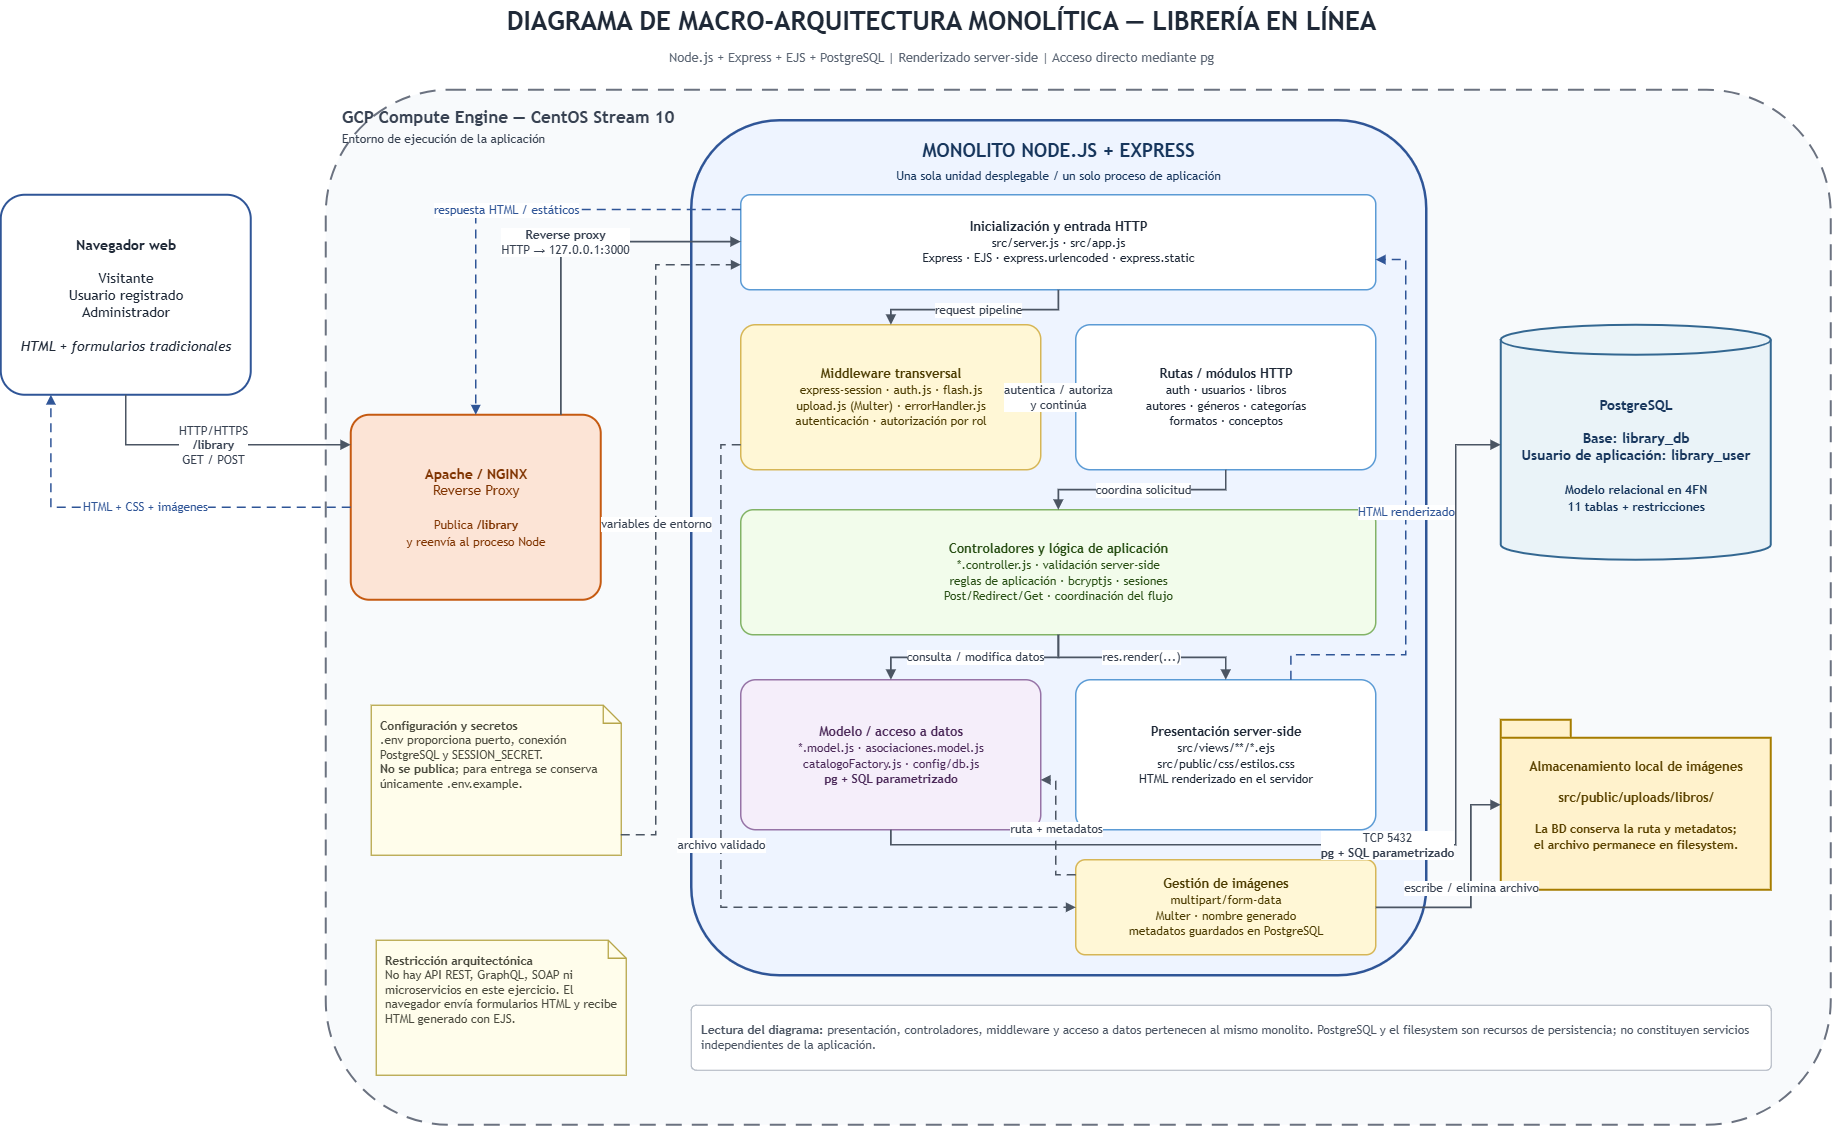

The diagram above was exported from draw.io. Its source (the exported page's mxGraphModel, read from the mxfile embedded in the PNG):
<mxGraphModel dx="2943" dy="1506" grid="1" gridSize="10" guides="1" tooltips="1" connect="1" arrows="1" fold="1" page="1" pageScale="1" pageWidth="827" pageHeight="1169" math="0" shadow="0">
  <root>
    <mxCell id="0" />
    <mxCell id="1" parent="0" />
    <mxCell id="Hp5JbxiNsERqEYglhAD4-1" parent="1" style="text;html=1;align=center;verticalAlign=middle;fontStyle=1;fontSize=26;fontFamily=Trebuchet MS,Verdana,Arial,sans-serif;fontColor=#1F2937;" value="DIAGRAMA DE MACRO-ARQUITECTURA MONOLÍTICA — LIBRERÍA EN LÍNEA" vertex="1">
      <mxGeometry height="42" width="1180" x="360" y="25" as="geometry" />
    </mxCell>
    <mxCell id="Hp5JbxiNsERqEYglhAD4-2" parent="1" style="text;html=1;align=center;verticalAlign=middle;fontSize=13;fontFamily=Trebuchet MS,Verdana,Arial,sans-serif;fontColor=#5B6573;" value="Node.js + Express + EJS + PostgreSQL | Renderizado server-side | Acceso directo mediante pg" vertex="1">
      <mxGeometry height="28" width="1040" x="430" y="68" as="geometry" />
    </mxCell>
    <mxCell id="Hp5JbxiNsERqEYglhAD4-3" parent="1" style="rounded=1;whiteSpace=wrap;html=1;arcSize=12;strokeWidth=2;strokeColor=#2F5597;fillColor=#FFFFFF;align=center;verticalAlign=middle;fontSize=14;fontFamily=Trebuchet MS,Verdana,Arial,sans-serif;fontColor=#1F2937;spacing=10;" value="&lt;b&gt;Navegador web&lt;/b&gt;&lt;br&gt;&lt;br&gt;Visitante&lt;br&gt;Usuario registrado&lt;br&gt;Administrador&lt;br&gt;&lt;br&gt;&lt;i&gt;HTML + formularios tradicionales&lt;/i&gt;" vertex="1">
      <mxGeometry height="200" width="250" x="10" y="220" as="geometry" />
    </mxCell>
    <mxCell id="Hp5JbxiNsERqEYglhAD4-4" parent="1" style="rounded=1;whiteSpace=wrap;html=1;arcSize=12;dashed=1;dashPattern=8 5;strokeWidth=2;strokeColor=#6B7280;fillColor=#F8FAFC;verticalAlign=top;align=left;spacingTop=10;spacingLeft=14;fontStyle=1;fontSize=17;fontFamily=Trebuchet MS,Verdana,Arial,sans-serif;fontColor=#374151;" value="&lt;b&gt;GCP Compute Engine — CentOS Stream 10&lt;/b&gt;&lt;br&gt;&lt;font style='font-size:12px;font-weight:normal'&gt;Entorno de ejecución de la aplicación&lt;/font&gt;" vertex="1">
      <mxGeometry height="1035" width="1505" x="335" y="115" as="geometry" />
    </mxCell>
    <mxCell id="Hp5JbxiNsERqEYglhAD4-5" parent="1" style="rounded=1;whiteSpace=wrap;html=1;arcSize=10;strokeWidth=2;strokeColor=#C55A11;fillColor=#FCE4D6;align=center;verticalAlign=middle;fontSize=14;fontFamily=Trebuchet MS,Verdana,Arial,sans-serif;fontColor=#7F3300;spacing=9;" value="&lt;b&gt;Apache / NGINX&lt;/b&gt;&lt;br&gt;Reverse Proxy&lt;br&gt;&lt;br&gt;&lt;font style='font-size:12px'&gt;Publica &lt;b&gt;/library&lt;/b&gt;&lt;br&gt;y reenvía al proceso Node&lt;/font&gt;" vertex="1">
      <mxGeometry height="185" width="250" x="360" y="440" as="geometry" />
    </mxCell>
    <mxCell id="Hp5JbxiNsERqEYglhAD4-6" parent="1" style="rounded=1;whiteSpace=wrap;html=1;arcSize=12;strokeWidth=2.5;strokeColor=#2F5597;fillColor=#EEF4FF;verticalAlign=top;align=center;spacingTop=12;fontStyle=1;fontSize=19;fontFamily=Trebuchet MS,Verdana,Arial,sans-serif;fontColor=#17365D;" value="&lt;b&gt;MONOLITO NODE.JS + EXPRESS&lt;/b&gt;&lt;br&gt;&lt;font style='font-size:12px;font-weight:normal'&gt;Una sola unidad desplegable / un solo proceso de aplicación&lt;/font&gt;" vertex="1">
      <mxGeometry height="855" width="735" x="700" y="145" as="geometry" />
    </mxCell>
    <mxCell id="Hp5JbxiNsERqEYglhAD4-7" parent="1" style="rounded=1;whiteSpace=wrap;html=1;arcSize=10;strokeWidth=1.5;strokeColor=#5B9BD5;fillColor=#FFFFFF;align=center;verticalAlign=middle;fontSize=13;fontFamily=Trebuchet MS,Verdana,Arial,sans-serif;fontColor=#1F2937;spacing=8;" value="&lt;b&gt;Inicialización y entrada HTTP&lt;/b&gt;&lt;br&gt;&lt;font style='font-size:12px'&gt;src/server.js · src/app.js&lt;br&gt;Express · EJS · express.urlencoded · express.static&lt;/font&gt;" vertex="1">
      <mxGeometry height="95" width="635" x="750" y="220" as="geometry" />
    </mxCell>
    <mxCell id="Hp5JbxiNsERqEYglhAD4-8" parent="1" style="rounded=1;whiteSpace=wrap;html=1;arcSize=10;strokeWidth=1.5;strokeColor=#D6B656;fillColor=#FFF7D6;align=center;verticalAlign=middle;fontSize=13;fontFamily=Trebuchet MS,Verdana,Arial,sans-serif;fontColor=#4B3B00;spacing=8;" value="&lt;b&gt;Middleware transversal&lt;/b&gt;&lt;br&gt;&lt;font style='font-size:12px'&gt;express-session · auth.js · flash.js&lt;br&gt;upload.js (Multer) · errorHandler.js&lt;br&gt;autenticación · autorización por rol&lt;/font&gt;" vertex="1">
      <mxGeometry height="145" width="300" x="750" y="350" as="geometry" />
    </mxCell>
    <mxCell id="Hp5JbxiNsERqEYglhAD4-9" parent="1" style="rounded=1;whiteSpace=wrap;html=1;arcSize=10;strokeWidth=1.5;strokeColor=#5B9BD5;fillColor=#FFFFFF;align=center;verticalAlign=middle;fontSize=13;fontFamily=Trebuchet MS,Verdana,Arial,sans-serif;fontColor=#1F2937;spacing=8;" value="&lt;b&gt;Rutas / módulos HTTP&lt;/b&gt;&lt;br&gt;&lt;font style='font-size:12px'&gt;auth · usuarios · libros&lt;br&gt;autores · géneros · categorías&lt;br&gt;formatos · conceptos&lt;/font&gt;" vertex="1">
      <mxGeometry height="145" width="300" x="1085" y="350" as="geometry" />
    </mxCell>
    <mxCell id="Hp5JbxiNsERqEYglhAD4-10" parent="1" style="rounded=1;whiteSpace=wrap;html=1;arcSize=10;strokeWidth=1.5;strokeColor=#82B366;fillColor=#F2FCEB;align=center;verticalAlign=middle;fontSize=13;fontFamily=Trebuchet MS,Verdana,Arial,sans-serif;fontColor=#274E13;spacing=8;" value="&lt;b&gt;Controladores y lógica de aplicación&lt;/b&gt;&lt;br&gt;&lt;font style='font-size:12px'&gt;*.controller.js · validación server-side&lt;br&gt;reglas de aplicación · bcryptjs · sesiones&lt;br&gt;Post/Redirect/Get · coordinación del flujo&lt;/font&gt;" vertex="1">
      <mxGeometry height="125" width="635" x="750" y="535" as="geometry" />
    </mxCell>
    <mxCell id="Hp5JbxiNsERqEYglhAD4-11" parent="1" style="rounded=1;whiteSpace=wrap;html=1;arcSize=10;strokeWidth=1.5;strokeColor=#9673A6;fillColor=#F5EEFA;align=center;verticalAlign=middle;fontSize=13;fontFamily=Trebuchet MS,Verdana,Arial,sans-serif;fontColor=#4C2A5A;spacing=8;" value="&lt;b&gt;Modelo / acceso a datos&lt;/b&gt;&lt;br&gt;&lt;font style='font-size:12px'&gt;*.model.js · asociaciones.model.js&lt;br&gt;catalogoFactory.js · config/db.js&lt;br&gt;&lt;b&gt;pg + SQL parametrizado&lt;/b&gt;&lt;/font&gt;" vertex="1">
      <mxGeometry height="150" width="300" x="750" y="705" as="geometry" />
    </mxCell>
    <mxCell id="Hp5JbxiNsERqEYglhAD4-12" parent="1" style="rounded=1;whiteSpace=wrap;html=1;arcSize=10;strokeWidth=1.5;strokeColor=#5B9BD5;fillColor=#FFFFFF;align=center;verticalAlign=middle;fontSize=13;fontFamily=Trebuchet MS,Verdana,Arial,sans-serif;fontColor=#1F2937;spacing=8;" value="&lt;b&gt;Presentación server-side&lt;/b&gt;&lt;br&gt;&lt;font style='font-size:12px'&gt;src/views/**/*.ejs&lt;br&gt;src/public/css/estilos.css&lt;br&gt;HTML renderizado en el servidor&lt;/font&gt;" vertex="1">
      <mxGeometry height="150" width="300" x="1085" y="705" as="geometry" />
    </mxCell>
    <mxCell id="Hp5JbxiNsERqEYglhAD4-13" parent="1" style="rounded=1;whiteSpace=wrap;html=1;arcSize=10;strokeWidth=1.5;strokeColor=#D6B656;fillColor=#FFF7D6;align=center;verticalAlign=middle;fontSize=13;fontFamily=Trebuchet MS,Verdana,Arial,sans-serif;fontColor=#4B3B00;spacing=8;" value="&lt;b&gt;Gestión de imágenes&lt;/b&gt;&lt;br&gt;&lt;font style='font-size:12px'&gt;multipart/form-data&lt;br&gt;Multer · nombre generado&lt;br&gt;metadatos guardados en PostgreSQL&lt;/font&gt;" vertex="1">
      <mxGeometry height="95" width="300" x="1085" y="885" as="geometry" />
    </mxCell>
    <mxCell id="Hp5JbxiNsERqEYglhAD4-14" parent="1" style="shape=cylinder3;whiteSpace=wrap;html=1;boundedLbl=1;backgroundOutline=1;size=15;strokeWidth=2;strokeColor=#336791;fillColor=#EAF3F8;fontSize=14;fontStyle=1;fontFamily=Trebuchet MS,Verdana,Arial,sans-serif;fontColor=#17365D;align=center;verticalAlign=middle;" value="&lt;b&gt;PostgreSQL&lt;/b&gt;&lt;br&gt;&lt;br&gt;Base: &lt;b&gt;library_db&lt;/b&gt;&lt;br&gt;Usuario de aplicación: &lt;b&gt;library_user&lt;/b&gt;&lt;br&gt;&lt;br&gt;&lt;font style='font-size:12px'&gt;Modelo relacional en 4FN&lt;br&gt;11 tablas + restricciones&lt;/font&gt;" vertex="1">
      <mxGeometry height="235" width="270" x="1510" y="350" as="geometry" />
    </mxCell>
    <mxCell id="Hp5JbxiNsERqEYglhAD4-15" parent="1" style="shape=folder;fontStyle=1;tabWidth=70;tabHeight=18;tabPosition=left;html=1;whiteSpace=wrap;strokeWidth=2;strokeColor=#A67C00;fillColor=#FFF2CC;fontSize=13;fontFamily=Trebuchet MS,Verdana,Arial,sans-serif;fontColor=#5B4300;align=center;verticalAlign=middle;spacing=8;" value="&lt;b&gt;Almacenamiento local de imágenes&lt;/b&gt;&lt;br&gt;&lt;br&gt;src/public/uploads/libros/&lt;br&gt;&lt;br&gt;&lt;font style='font-size:12px'&gt;La BD conserva la ruta y metadatos;&lt;br&gt;el archivo permanece en filesystem.&lt;/font&gt;" vertex="1">
      <mxGeometry height="170" width="270" x="1510" y="745" as="geometry" />
    </mxCell>
    <mxCell id="Hp5JbxiNsERqEYglhAD4-16" parent="1" style="shape=note;whiteSpace=wrap;html=1;size=18;strokeWidth=1.3;strokeColor=#B7A64A;fillColor=#FFFDEB;fontSize=12;fontFamily=Trebuchet MS,Verdana,Arial,sans-serif;fontColor=#4B4B3F;align=left;verticalAlign=top;spacing=9;" value="&lt;b&gt;Configuración y secretos&lt;/b&gt;&lt;br&gt;.env proporciona puerto, conexión PostgreSQL y SESSION_SECRET.&lt;br&gt;&lt;b&gt;No se publica&lt;/b&gt;; para entrega se conserva únicamente .env.example." vertex="1">
      <mxGeometry height="150" width="250" x="380" y="730" as="geometry" />
    </mxCell>
    <mxCell id="Hp5JbxiNsERqEYglhAD4-17" parent="1" style="shape=note;whiteSpace=wrap;html=1;size=18;strokeWidth=1.3;strokeColor=#B7A64A;fillColor=#FFFDEB;fontSize=12;fontFamily=Trebuchet MS,Verdana,Arial,sans-serif;fontColor=#4B4B3F;align=left;verticalAlign=top;spacing=9;" value="&lt;b&gt;Restricción arquitectónica&lt;/b&gt;&lt;br&gt;No hay API REST, GraphQL, SOAP ni microservicios en este ejercicio. El navegador envía formularios HTML y recibe HTML generado con EJS." vertex="1">
      <mxGeometry height="135" width="250" x="385" y="965" as="geometry" />
    </mxCell>
    <mxCell id="Hp5JbxiNsERqEYglhAD4-18" edge="1" parent="1" source="Hp5JbxiNsERqEYglhAD4-3" style="edgeStyle=orthogonalEdgeStyle;rounded=0;orthogonalLoop=1;jettySize=auto;html=1;strokeWidth=1.7;strokeColor=#4B5563;endArrow=block;endFill=1;fontSize=12;fontFamily=Trebuchet MS,Verdana,Arial,sans-serif;fontColor=#374151;labelBackgroundColor=#FFFFFF;" target="Hp5JbxiNsERqEYglhAD4-5" value="HTTP/HTTPS&lt;br&gt;&lt;b&gt;/library&lt;/b&gt;&lt;br&gt;GET / POST">
      <mxGeometry relative="1" as="geometry">
        <Array as="points">
          <mxPoint x="135.06" y="470" />
        </Array>
      </mxGeometry>
    </mxCell>
    <mxCell id="Hp5JbxiNsERqEYglhAD4-19" edge="1" parent="1" source="Hp5JbxiNsERqEYglhAD4-5" style="edgeStyle=orthogonalEdgeStyle;rounded=0;orthogonalLoop=1;jettySize=auto;html=1;strokeWidth=1.7;strokeColor=#4B5563;endArrow=block;endFill=1;fontSize=12;fontFamily=Trebuchet MS,Verdana,Arial,sans-serif;fontColor=#374151;labelBackgroundColor=#FFFFFF;" target="Hp5JbxiNsERqEYglhAD4-7" value="&lt;b&gt;Reverse proxy&lt;/b&gt;&lt;br&gt;HTTP → 127.0.0.1:3000">
      <mxGeometry relative="1" as="geometry">
        <Array as="points">
          <mxPoint x="570" y="266.92" />
        </Array>
      </mxGeometry>
    </mxCell>
    <mxCell id="Hp5JbxiNsERqEYglhAD4-20" edge="1" parent="1" source="Hp5JbxiNsERqEYglhAD4-7" style="edgeStyle=orthogonalEdgeStyle;rounded=0;orthogonalLoop=1;jettySize=auto;html=1;strokeWidth=1.7;strokeColor=#4B5563;endArrow=block;endFill=1;fontSize=12;fontFamily=Trebuchet MS,Verdana,Arial,sans-serif;fontColor=#374151;labelBackgroundColor=#FFFFFF;" target="Hp5JbxiNsERqEYglhAD4-8" value="request pipeline">
      <mxGeometry relative="1" as="geometry" />
    </mxCell>
    <mxCell id="Hp5JbxiNsERqEYglhAD4-21" edge="1" parent="1" source="Hp5JbxiNsERqEYglhAD4-8" style="edgeStyle=orthogonalEdgeStyle;rounded=0;orthogonalLoop=1;jettySize=auto;html=1;strokeWidth=1.7;strokeColor=#4B5563;endArrow=block;endFill=1;fontSize=12;fontFamily=Trebuchet MS,Verdana,Arial,sans-serif;fontColor=#374151;labelBackgroundColor=#FFFFFF;" target="Hp5JbxiNsERqEYglhAD4-9" value="autentica / autoriza&lt;br&gt;y continúa">
      <mxGeometry relative="1" as="geometry" />
    </mxCell>
    <mxCell id="Hp5JbxiNsERqEYglhAD4-22" edge="1" parent="1" source="Hp5JbxiNsERqEYglhAD4-9" style="edgeStyle=orthogonalEdgeStyle;rounded=0;orthogonalLoop=1;jettySize=auto;html=1;strokeWidth=1.7;strokeColor=#4B5563;endArrow=block;endFill=1;fontSize=12;fontFamily=Trebuchet MS,Verdana,Arial,sans-serif;fontColor=#374151;labelBackgroundColor=#FFFFFF;" target="Hp5JbxiNsERqEYglhAD4-10" value="coordina solicitud">
      <mxGeometry relative="1" as="geometry" />
    </mxCell>
    <mxCell id="Hp5JbxiNsERqEYglhAD4-23" edge="1" parent="1" source="Hp5JbxiNsERqEYglhAD4-10" style="edgeStyle=orthogonalEdgeStyle;rounded=0;orthogonalLoop=1;jettySize=auto;html=1;strokeWidth=1.7;strokeColor=#4B5563;endArrow=block;endFill=1;fontSize=12;fontFamily=Trebuchet MS,Verdana,Arial,sans-serif;fontColor=#374151;labelBackgroundColor=#FFFFFF;" target="Hp5JbxiNsERqEYglhAD4-11" value="consulta / modifica datos">
      <mxGeometry relative="1" as="geometry" />
    </mxCell>
    <mxCell id="Hp5JbxiNsERqEYglhAD4-24" edge="1" parent="1" source="Hp5JbxiNsERqEYglhAD4-11" style="edgeStyle=orthogonalEdgeStyle;rounded=0;orthogonalLoop=1;jettySize=auto;html=1;strokeWidth=1.7;strokeColor=#4B5563;endArrow=block;endFill=1;fontSize=12;fontFamily=Trebuchet MS,Verdana,Arial,sans-serif;fontColor=#374151;labelBackgroundColor=#FFFFFF;" target="Hp5JbxiNsERqEYglhAD4-14" value="TCP 5432&lt;br&gt;&lt;b&gt;pg + SQL parametrizado&lt;/b&gt;">
      <mxGeometry relative="1" as="geometry">
        <Array as="points">
          <mxPoint x="900" y="870" />
          <mxPoint x="1465.06" y="870" />
          <mxPoint x="1465.06" y="470" />
        </Array>
      </mxGeometry>
    </mxCell>
    <mxCell id="Hp5JbxiNsERqEYglhAD4-25" edge="1" parent="1" source="Hp5JbxiNsERqEYglhAD4-10" style="edgeStyle=orthogonalEdgeStyle;rounded=0;orthogonalLoop=1;jettySize=auto;html=1;strokeWidth=1.7;strokeColor=#4B5563;endArrow=block;endFill=1;fontSize=12;fontFamily=Trebuchet MS,Verdana,Arial,sans-serif;fontColor=#374151;labelBackgroundColor=#FFFFFF;" target="Hp5JbxiNsERqEYglhAD4-12" value="res.render(...)">
      <mxGeometry relative="1" as="geometry" />
    </mxCell>
    <mxCell id="Hp5JbxiNsERqEYglhAD4-26" edge="1" parent="1" source="Hp5JbxiNsERqEYglhAD4-12" style="edgeStyle=orthogonalEdgeStyle;rounded=0;orthogonalLoop=1;jettySize=auto;html=1;strokeWidth=1.5;strokeColor=#2F5597;dashed=1;dashPattern=6 4;endArrow=block;endFill=1;fontSize=12;fontFamily=Trebuchet MS,Verdana,Arial,sans-serif;fontColor=#2F5597;labelBackgroundColor=#FFFFFF;" target="Hp5JbxiNsERqEYglhAD4-7" value="HTML renderizado">
      <mxGeometry relative="1" as="geometry">
        <Array as="points">
          <mxPoint x="1300" y="680" />
          <mxPoint x="1415" y="680" />
          <mxPoint x="1415" y="285" />
        </Array>
      </mxGeometry>
    </mxCell>
    <mxCell id="Hp5JbxiNsERqEYglhAD4-27" edge="1" parent="1" source="Hp5JbxiNsERqEYglhAD4-7" style="edgeStyle=orthogonalEdgeStyle;rounded=0;orthogonalLoop=1;jettySize=auto;html=1;strokeWidth=1.5;strokeColor=#2F5597;dashed=1;dashPattern=6 4;endArrow=block;endFill=1;fontSize=12;fontFamily=Trebuchet MS,Verdana,Arial,sans-serif;fontColor=#2F5597;labelBackgroundColor=#FFFFFF;" target="Hp5JbxiNsERqEYglhAD4-5" value="respuesta HTML / estáticos">
      <mxGeometry relative="1" as="geometry">
        <Array as="points">
          <mxPoint x="485" y="235" />
        </Array>
      </mxGeometry>
    </mxCell>
    <mxCell id="Hp5JbxiNsERqEYglhAD4-28" edge="1" parent="1" source="Hp5JbxiNsERqEYglhAD4-5" style="edgeStyle=orthogonalEdgeStyle;rounded=0;orthogonalLoop=1;jettySize=auto;html=1;strokeWidth=1.5;strokeColor=#2F5597;dashed=1;dashPattern=6 4;endArrow=block;endFill=1;fontSize=12;fontFamily=Trebuchet MS,Verdana,Arial,sans-serif;fontColor=#2F5597;labelBackgroundColor=#FFFFFF;" target="Hp5JbxiNsERqEYglhAD4-3" value="HTML + CSS + imágenes">
      <mxGeometry relative="1" as="geometry">
        <Array as="points">
          <mxPoint x="60" y="532.47" />
        </Array>
      </mxGeometry>
    </mxCell>
    <mxCell id="Hp5JbxiNsERqEYglhAD4-29" edge="1" parent="1" source="Hp5JbxiNsERqEYglhAD4-8" style="edgeStyle=orthogonalEdgeStyle;rounded=0;orthogonalLoop=1;jettySize=auto;html=1;strokeWidth=1.5;dashed=1;dashPattern=6 4;strokeColor=#4B5563;endArrow=block;endFill=1;fontSize=12;fontFamily=Trebuchet MS,Verdana,Arial,sans-serif;fontColor=#374151;labelBackgroundColor=#FFFFFF;" target="Hp5JbxiNsERqEYglhAD4-13" value="archivo validado">
      <mxGeometry relative="1" as="geometry">
        <Array as="points">
          <mxPoint x="730" y="470" />
          <mxPoint x="730" y="932.47" />
        </Array>
      </mxGeometry>
    </mxCell>
    <mxCell id="Hp5JbxiNsERqEYglhAD4-30" edge="1" parent="1" source="Hp5JbxiNsERqEYglhAD4-13" style="edgeStyle=orthogonalEdgeStyle;rounded=0;orthogonalLoop=1;jettySize=auto;html=1;strokeWidth=1.7;strokeColor=#4B5563;endArrow=block;endFill=1;fontSize=12;fontFamily=Trebuchet MS,Verdana,Arial,sans-serif;fontColor=#374151;labelBackgroundColor=#FFFFFF;" target="Hp5JbxiNsERqEYglhAD4-15" value="escribe / elimina archivo">
      <mxGeometry relative="1" as="geometry">
        <Array as="points">
          <mxPoint x="1480" y="932.52" />
          <mxPoint x="1480" y="830.03" />
        </Array>
      </mxGeometry>
    </mxCell>
    <mxCell id="Hp5JbxiNsERqEYglhAD4-31" edge="1" parent="1" source="Hp5JbxiNsERqEYglhAD4-13" style="edgeStyle=orthogonalEdgeStyle;rounded=0;orthogonalLoop=1;jettySize=auto;html=1;strokeWidth=1.5;dashed=1;dashPattern=6 4;strokeColor=#4B5563;endArrow=block;endFill=1;fontSize=12;fontFamily=Trebuchet MS,Verdana,Arial,sans-serif;fontColor=#374151;labelBackgroundColor=#FFFFFF;" target="Hp5JbxiNsERqEYglhAD4-11" value="ruta + metadatos">
      <mxGeometry relative="1" as="geometry">
        <Array as="points">
          <mxPoint x="1065.06" y="900" />
          <mxPoint x="1065.06" y="805.06" />
        </Array>
      </mxGeometry>
    </mxCell>
    <mxCell id="Hp5JbxiNsERqEYglhAD4-32" edge="1" parent="1" source="Hp5JbxiNsERqEYglhAD4-16" style="edgeStyle=orthogonalEdgeStyle;rounded=0;orthogonalLoop=1;jettySize=auto;html=1;strokeWidth=1.5;dashed=1;dashPattern=6 4;strokeColor=#4B5563;endArrow=block;endFill=1;fontSize=12;fontFamily=Trebuchet MS,Verdana,Arial,sans-serif;fontColor=#374151;labelBackgroundColor=#FFFFFF;" target="Hp5JbxiNsERqEYglhAD4-7" value="variables de entorno">
      <mxGeometry relative="1" as="geometry">
        <Array as="points">
          <mxPoint x="665" y="860" />
          <mxPoint x="665" y="290" />
        </Array>
      </mxGeometry>
    </mxCell>
    <mxCell id="Hp5JbxiNsERqEYglhAD4-33" parent="1" style="rounded=1;whiteSpace=wrap;html=1;arcSize=8;strokeWidth=1;strokeColor=#AAB2BD;fillColor=#FFFFFF;fontSize=12;fontFamily=Trebuchet MS,Verdana,Arial,sans-serif;fontColor=#4B5563;align=left;verticalAlign=middle;spacing=10;" value="&lt;b&gt;Lectura del diagrama:&lt;/b&gt; presentación, controladores, middleware y acceso a datos pertenecen al mismo monolito. PostgreSQL y el filesystem son recursos de persistencia; no constituyen servicios independientes de la aplicación." vertex="1">
      <mxGeometry height="65" width="1080" x="700" y="1030" as="geometry" />
    </mxCell>
  </root>
</mxGraphModel>